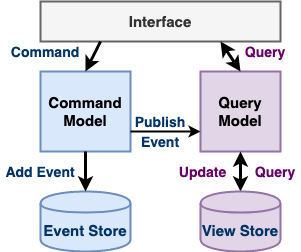

The diagram above was exported from draw.io. Its source (the exported page's mxGraphModel, read from the mxfile embedded in the PNG):
<mxGraphModel dx="1535" dy="652" grid="1" gridSize="10" guides="1" tooltips="1" connect="1" arrows="1" fold="1" page="1" pageScale="1" pageWidth="3000" pageHeight="3000" math="0" shadow="0">
  <root>
    <mxCell id="0" />
    <mxCell id="1" parent="0" />
    <mxCell id="KbJRg6UJzITNwR4a61FP-1" value="&lt;font style=&quot;font-size: 15px&quot;&gt;&lt;b&gt;Command Model&lt;/b&gt;&lt;/font&gt;" style="rounded=0;whiteSpace=wrap;html=1;strokeWidth=2;fillColor=#dae8fc;strokeColor=#6c8ebf;" parent="1" vertex="1">
      <mxGeometry x="440" y="230" width="90" height="80" as="geometry" />
    </mxCell>
    <mxCell id="KbJRg6UJzITNwR4a61FP-2" value="&lt;font style=&quot;font-size: 15px&quot;&gt;&lt;b&gt;Query&lt;br&gt;Model&lt;/b&gt;&lt;/font&gt;" style="rounded=0;whiteSpace=wrap;html=1;strokeWidth=2;fillColor=#e1d5e7;strokeColor=#9673a6;" parent="1" vertex="1">
      <mxGeometry x="600" y="230" width="80" height="80" as="geometry" />
    </mxCell>
    <mxCell id="KbJRg6UJzITNwR4a61FP-3" value="&lt;font style=&quot;font-size: 15px&quot; color=&quot;#003366&quot;&gt;&lt;b&gt;Event Store&lt;/b&gt;&lt;/font&gt;" style="shape=cylinder;whiteSpace=wrap;html=1;boundedLbl=1;backgroundOutline=1;strokeWidth=2;fillColor=#dae8fc;strokeColor=#6c8ebf;" parent="1" vertex="1">
      <mxGeometry x="440" y="350" width="90" height="60" as="geometry" />
    </mxCell>
    <mxCell id="KbJRg6UJzITNwR4a61FP-4" value="&lt;font style=&quot;font-size: 15px&quot;&gt;&lt;b&gt;Interface&lt;/b&gt;&lt;/font&gt;" style="rounded=0;whiteSpace=wrap;html=1;strokeWidth=2;fillColor=#f5f5f5;strokeColor=#666666;fontColor=#333333;" parent="1" vertex="1">
      <mxGeometry x="440" y="160" width="240" height="40" as="geometry" />
    </mxCell>
    <mxCell id="KbJRg6UJzITNwR4a61FP-8" value="" style="endArrow=classic;html=1;strokeWidth=3;entryX=0.5;entryY=0;entryDx=0;entryDy=0;targetPerimeterSpacing=-1;endSize=6;exitX=0.25;exitY=1;exitDx=0;exitDy=0;" parent="1" target="KbJRg6UJzITNwR4a61FP-1" edge="1" source="KbJRg6UJzITNwR4a61FP-4">
      <mxGeometry width="50" height="50" relative="1" as="geometry">
        <mxPoint x="480" y="200" as="sourcePoint" />
        <mxPoint x="490" y="440" as="targetPoint" />
      </mxGeometry>
    </mxCell>
    <mxCell id="KbJRg6UJzITNwR4a61FP-9" value="" style="endArrow=classic;html=1;strokeWidth=3;exitX=0.5;exitY=1;exitDx=0;exitDy=0;jumpSize=6;startSize=6;endSize=6;entryX=0.5;entryY=0;entryDx=0;entryDy=0;" parent="1" source="KbJRg6UJzITNwR4a61FP-1" edge="1" target="KbJRg6UJzITNwR4a61FP-3">
      <mxGeometry width="50" height="50" relative="1" as="geometry">
        <mxPoint x="700" y="280" as="sourcePoint" />
        <mxPoint x="400" y="340" as="targetPoint" />
      </mxGeometry>
    </mxCell>
    <mxCell id="KbJRg6UJzITNwR4a61FP-10" value="" style="endArrow=classic;html=1;strokeWidth=3;targetPerimeterSpacing=0;endSize=6;exitX=0.5;exitY=0;exitDx=0;exitDy=0;startArrow=classic;startFill=1;entryX=0.75;entryY=1;entryDx=0;entryDy=0;" parent="1" source="KbJRg6UJzITNwR4a61FP-2" edge="1" target="KbJRg6UJzITNwR4a61FP-4">
      <mxGeometry width="50" height="50" relative="1" as="geometry">
        <mxPoint x="880" y="160" as="sourcePoint" />
        <mxPoint x="580" y="200" as="targetPoint" />
      </mxGeometry>
    </mxCell>
    <mxCell id="KbJRg6UJzITNwR4a61FP-11" value="" style="endArrow=classic;html=1;strokeWidth=3;targetPerimeterSpacing=0;endSize=6;entryX=0.5;entryY=1;entryDx=0;entryDy=0;startArrow=classic;startFill=1;exitX=0.5;exitY=0;exitDx=0;exitDy=0;" parent="1" target="KbJRg6UJzITNwR4a61FP-2" edge="1" source="tiGMP3BEcvPDG5rMzMy--1">
      <mxGeometry width="50" height="50" relative="1" as="geometry">
        <mxPoint x="700" y="330" as="sourcePoint" />
        <mxPoint x="710" y="290" as="targetPoint" />
      </mxGeometry>
    </mxCell>
    <mxCell id="KbJRg6UJzITNwR4a61FP-12" value="&lt;span style=&quot;font-size: 14px&quot;&gt;&lt;b&gt;&lt;font color=&quot;#003366&quot;&gt;Add Event&lt;/font&gt;&lt;/b&gt;&lt;/span&gt;" style="text;html=1;strokeColor=none;fillColor=none;align=center;verticalAlign=middle;whiteSpace=wrap;rounded=0;fontColor=#663300;" parent="1" vertex="1">
      <mxGeometry x="400" y="320" width="80" height="20" as="geometry" />
    </mxCell>
    <mxCell id="KbJRg6UJzITNwR4a61FP-13" value="&lt;span style=&quot;font-size: 14px&quot;&gt;&lt;b&gt;&lt;font color=&quot;#660066&quot;&gt;Query&lt;/font&gt;&lt;/b&gt;&lt;/span&gt;" style="text;html=1;strokeColor=none;fillColor=none;align=center;verticalAlign=middle;whiteSpace=wrap;rounded=0;" parent="1" vertex="1">
      <mxGeometry x="640" y="200" width="50" height="20" as="geometry" />
    </mxCell>
    <mxCell id="KbJRg6UJzITNwR4a61FP-14" value="&lt;span style=&quot;font-size: 14px&quot;&gt;&lt;b&gt;&lt;font color=&quot;#003366&quot;&gt;Command&lt;/font&gt;&lt;/b&gt;&lt;/span&gt;" style="text;html=1;strokeColor=none;fillColor=none;align=center;verticalAlign=middle;whiteSpace=wrap;rounded=0;" parent="1" vertex="1">
      <mxGeometry x="410" y="200" width="70" height="20" as="geometry" />
    </mxCell>
    <mxCell id="KbJRg6UJzITNwR4a61FP-15" value="&lt;span style=&quot;font-size: 14px&quot;&gt;&lt;b&gt;&lt;font color=&quot;#660066&quot;&gt;Update&lt;/font&gt;&lt;/b&gt;&lt;/span&gt;" style="text;html=1;strokeColor=none;fillColor=none;align=center;verticalAlign=middle;whiteSpace=wrap;rounded=0;" parent="1" vertex="1">
      <mxGeometry x="580" y="320" width="45" height="20" as="geometry" />
    </mxCell>
    <mxCell id="tiGMP3BEcvPDG5rMzMy--1" value="&lt;font style=&quot;font-size: 15px&quot; color=&quot;#003366&quot;&gt;&lt;b&gt;View Store&lt;/b&gt;&lt;/font&gt;" style="shape=cylinder;whiteSpace=wrap;html=1;boundedLbl=1;backgroundOutline=1;strokeWidth=2;fillColor=#e1d5e7;strokeColor=#9673a6;" vertex="1" parent="1">
      <mxGeometry x="600" y="350" width="80" height="60" as="geometry" />
    </mxCell>
    <mxCell id="tiGMP3BEcvPDG5rMzMy--2" value="" style="endArrow=classic;html=1;exitX=1;exitY=0.75;exitDx=0;exitDy=0;entryX=0;entryY=0.75;entryDx=0;entryDy=0;strokeWidth=2;" edge="1" parent="1" source="KbJRg6UJzITNwR4a61FP-1" target="KbJRg6UJzITNwR4a61FP-2">
      <mxGeometry width="50" height="50" relative="1" as="geometry">
        <mxPoint x="750" y="360" as="sourcePoint" />
        <mxPoint x="800" y="310" as="targetPoint" />
      </mxGeometry>
    </mxCell>
    <mxCell id="tiGMP3BEcvPDG5rMzMy--3" value="&lt;span style=&quot;font-size: 14px&quot;&gt;&lt;b&gt;&lt;font color=&quot;#003366&quot;&gt;Publish&lt;/font&gt;&lt;/b&gt;&lt;/span&gt;" style="text;html=1;strokeColor=none;fillColor=none;align=center;verticalAlign=middle;whiteSpace=wrap;rounded=0;fontColor=#663300;" vertex="1" parent="1">
      <mxGeometry x="530" y="270" width="60" height="20" as="geometry" />
    </mxCell>
    <mxCell id="tiGMP3BEcvPDG5rMzMy--4" value="&lt;span style=&quot;font-size: 14px&quot;&gt;&lt;b&gt;&lt;font color=&quot;#003366&quot;&gt;Event&lt;/font&gt;&lt;/b&gt;&lt;/span&gt;" style="text;html=1;strokeColor=none;fillColor=none;align=center;verticalAlign=middle;whiteSpace=wrap;rounded=0;fontColor=#663300;" vertex="1" parent="1">
      <mxGeometry x="540" y="290" width="40" height="20" as="geometry" />
    </mxCell>
    <mxCell id="tiGMP3BEcvPDG5rMzMy--5" value="&lt;span style=&quot;font-size: 14px&quot;&gt;&lt;b&gt;&lt;font color=&quot;#660066&quot;&gt;Query&lt;/font&gt;&lt;/b&gt;&lt;/span&gt;" style="text;html=1;strokeColor=none;fillColor=none;align=center;verticalAlign=middle;whiteSpace=wrap;rounded=0;" vertex="1" parent="1">
      <mxGeometry x="650" y="320" width="50" height="20" as="geometry" />
    </mxCell>
  </root>
</mxGraphModel>